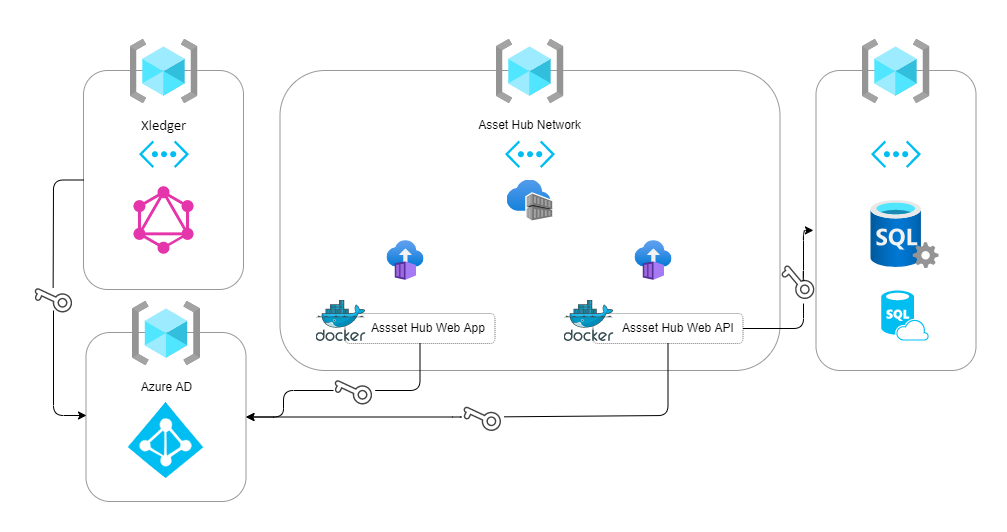

The diagram above was exported from draw.io. Its source (the exported page's mxGraphModel, read from the mxfile embedded in the PNG):
<mxGraphModel dx="2525" dy="830" grid="1" gridSize="10" guides="1" tooltips="1" connect="1" arrows="1" fold="1" page="1" pageScale="1" pageWidth="827" pageHeight="1169" background="#FFFFFF" math="0" shadow="0">
  <root>
    <mxCell id="0" />
    <mxCell id="1" parent="0" />
    <mxCell id="P5AgxzUqbl0vKuOVg_Ah-72" value="" style="group" parent="1" vertex="1" connectable="0">
      <mxGeometry x="-130" y="40" width="892.5" height="470" as="geometry" />
    </mxCell>
    <mxCell id="60" value="" style="group" parent="P5AgxzUqbl0vKuOVg_Ah-72" vertex="1" connectable="0">
      <mxGeometry y="9" width="160" height="250" as="geometry" />
    </mxCell>
    <mxCell id="50" value="" style="rounded=1;whiteSpace=wrap;html=1;fillColor=#FFFFFF;strokeColor=#999999;" parent="60" vertex="1">
      <mxGeometry y="31" width="160" height="219" as="geometry" />
    </mxCell>
    <mxCell id="51" value="" style="verticalLabelPosition=bottom;html=1;verticalAlign=top;align=center;strokeColor=none;fillColor=#00BEF2;shape=mxgraph.azure.virtual_network;pointerEvents=1;rounded=1;" parent="60" vertex="1">
      <mxGeometry x="55.5" y="101" width="50" height="27.500000000000004" as="geometry" />
    </mxCell>
    <mxCell id="54" value="" style="aspect=fixed;html=1;points=[];align=center;image;fontSize=12;image=img/lib/azure2/general/Resource_Groups.svg;" parent="60" vertex="1">
      <mxGeometry x="46.5" width="68" height="64" as="geometry" />
    </mxCell>
    <mxCell id="56" value="" style="shape=image;verticalLabelPosition=bottom;labelBackgroundColor=#ffffff;verticalAlign=top;aspect=fixed;imageAspect=0;image=data:image/png,(base64 omitted: 34108 chars);" parent="60" vertex="1">
      <mxGeometry x="46" y="146.5" width="69" height="69" as="geometry" />
    </mxCell>
    <mxCell id="57" value="&lt;span lang=&quot;NO-BOK&quot; style=&quot;font-size: 11.0pt ; font-family: &amp;#34;calibri&amp;#34; , sans-serif&quot;&gt;Xledger&lt;/span&gt;" style="text;html=1;strokeColor=none;fillColor=none;align=center;verticalAlign=middle;whiteSpace=wrap;rounded=0;" parent="60" vertex="1">
      <mxGeometry x="23" y="71" width="115" height="30" as="geometry" />
    </mxCell>
    <mxCell id="42" value="" style="group" parent="P5AgxzUqbl0vKuOVg_Ah-72" vertex="1" connectable="0">
      <mxGeometry x="196.5" width="536" height="340" as="geometry" />
    </mxCell>
    <mxCell id="4" value="" style="rounded=1;whiteSpace=wrap;html=1;fillColor=#FFFFFF;strokeColor=#999999;" parent="42" vertex="1">
      <mxGeometry y="40" width="500" height="300" as="geometry" />
    </mxCell>
    <mxCell id="3" value="" style="aspect=fixed;html=1;points=[];align=center;image;fontSize=12;image=img/lib/azure2/general/Resource_Groups.svg;" parent="42" vertex="1">
      <mxGeometry x="216" y="9" width="68" height="64" as="geometry" />
    </mxCell>
    <mxCell id="5" value="" style="verticalLabelPosition=bottom;html=1;verticalAlign=top;align=center;strokeColor=none;fillColor=#00BEF2;shape=mxgraph.azure.virtual_network;pointerEvents=1;rounded=1;" parent="42" vertex="1">
      <mxGeometry x="225" y="110" width="50" height="27.500000000000004" as="geometry" />
    </mxCell>
    <mxCell id="6" value="Asset Hub Network" style="text;html=1;strokeColor=none;fillColor=none;align=center;verticalAlign=middle;whiteSpace=wrap;rounded=0;" parent="42" vertex="1">
      <mxGeometry x="192.5" y="80" width="115" height="30" as="geometry" />
    </mxCell>
    <mxCell id="32" value="" style="group" parent="42" vertex="1" connectable="0">
      <mxGeometry x="36" y="270" width="179" height="43" as="geometry" />
    </mxCell>
    <mxCell id="30" value="&amp;nbsp; &amp;nbsp; &amp;nbsp;Assset Hub Web App" style="rounded=1;whiteSpace=wrap;html=1;strokeColor=#808080;fillColor=#FFFFFF;strokeWidth=1;dashed=1;dashPattern=1 1;" parent="32" vertex="1">
      <mxGeometry x="29" y="13" width="150" height="30" as="geometry" />
    </mxCell>
    <mxCell id="31" value="" style="sketch=0;aspect=fixed;html=1;points=[];align=center;image;fontSize=12;image=img/lib/mscae/Docker.svg;rounded=1;dashed=1;dashPattern=1 1;fontColor=#000000;strokeColor=#808080;strokeWidth=1;fillColor=#FFFFFF;" parent="32" vertex="1">
      <mxGeometry width="50" height="41" as="geometry" />
    </mxCell>
    <mxCell id="36" value="" style="group" parent="42" vertex="1" connectable="0">
      <mxGeometry x="284" y="270" width="179" height="43" as="geometry" />
    </mxCell>
    <mxCell id="37" value="&amp;nbsp; &amp;nbsp; &amp;nbsp; Assset Hub Web API" style="rounded=1;whiteSpace=wrap;html=1;strokeColor=#808080;fillColor=#FFFFFF;strokeWidth=1;dashed=1;dashPattern=1 1;" parent="36" vertex="1">
      <mxGeometry x="29" y="13" width="150" height="30" as="geometry" />
    </mxCell>
    <mxCell id="38" value="" style="sketch=0;aspect=fixed;html=1;points=[];align=center;image;fontSize=12;image=img/lib/mscae/Docker.svg;rounded=1;dashed=1;dashPattern=1 1;fontColor=#000000;strokeColor=#808080;strokeWidth=1;fillColor=#FFFFFF;" parent="36" vertex="1">
      <mxGeometry width="50" height="41" as="geometry" />
    </mxCell>
    <mxCell id="69" value="" style="aspect=fixed;html=1;points=[];align=center;image;fontSize=12;image=img/lib/azure2/containers/Container_Instances.svg;rounded=1;dashed=1;dashPattern=1 1;fontColor=#000000;strokeColor=#808080;strokeWidth=1;fillColor=#FFFFFF;" parent="42" vertex="1">
      <mxGeometry x="106.94999999999999" y="210" width="37.1" height="40" as="geometry" />
    </mxCell>
    <mxCell id="70" value="" style="aspect=fixed;html=1;points=[];align=center;image;fontSize=12;image=img/lib/azure2/containers/Container_Instances.svg;rounded=1;dashed=1;dashPattern=1 1;fontColor=#000000;strokeColor=#808080;strokeWidth=1;fillColor=#FFFFFF;" parent="42" vertex="1">
      <mxGeometry x="354.95000000000005" y="210" width="37.1" height="40" as="geometry" />
    </mxCell>
    <mxCell id="71" value="" style="aspect=fixed;html=1;points=[];align=center;image;fontSize=12;image=img/lib/azure2/containers/Container_Registries.svg;rounded=1;dashed=1;dashPattern=1 1;fontColor=#000000;strokeColor=#808080;strokeWidth=1;fillColor=#FFFFFF;" parent="42" vertex="1">
      <mxGeometry x="227" y="149.5" width="45.7" height="41" as="geometry" />
    </mxCell>
    <mxCell id="92" value="" style="sketch=0;pointerEvents=1;shadow=0;dashed=0;html=1;strokeColor=none;fillColor=#434445;aspect=fixed;labelPosition=center;verticalLabelPosition=bottom;verticalAlign=top;align=center;outlineConnect=0;shape=mxgraph.vvd.key;rotation=140;" parent="42" vertex="1">
      <mxGeometry x="508.5" y="231" width="19.2" height="40" as="geometry" />
    </mxCell>
    <mxCell id="48" value="" style="group" parent="P5AgxzUqbl0vKuOVg_Ah-72" vertex="1" connectable="0">
      <mxGeometry x="732.5" y="9" width="160" height="331" as="geometry" />
    </mxCell>
    <mxCell id="43" value="" style="rounded=1;whiteSpace=wrap;html=1;fillColor=#FFFFFF;strokeColor=#999999;" parent="48" vertex="1">
      <mxGeometry y="31" width="160" height="300" as="geometry" />
    </mxCell>
    <mxCell id="44" value="" style="verticalLabelPosition=bottom;html=1;verticalAlign=top;align=center;strokeColor=none;fillColor=#00BEF2;shape=mxgraph.azure.virtual_network;pointerEvents=1;rounded=1;" parent="48" vertex="1">
      <mxGeometry x="55" y="101" width="50" height="27.500000000000004" as="geometry" />
    </mxCell>
    <mxCell id="45" value="" style="verticalLabelPosition=bottom;html=1;verticalAlign=top;align=center;strokeColor=none;fillColor=#00BEF2;shape=mxgraph.azure.sql_database_sql_azure;rounded=1;dashed=1;dashPattern=1 1;fontColor=#000000;" parent="48" vertex="1">
      <mxGeometry x="65.25" y="251" width="47.5" height="50" as="geometry" />
    </mxCell>
    <mxCell id="46" value="" style="aspect=fixed;html=1;points=[];align=center;image;fontSize=12;image=img/lib/azure2/databases/SQL_Server.svg;rounded=1;dashed=1;dashPattern=1 1;fontColor=#000000;strokeColor=#808080;strokeWidth=1;fillColor=#FFFFFF;" parent="48" vertex="1">
      <mxGeometry x="55" y="161" width="68" height="68" as="geometry" />
    </mxCell>
    <mxCell id="47" value="" style="aspect=fixed;html=1;points=[];align=center;image;fontSize=12;image=img/lib/azure2/general/Resource_Groups.svg;" parent="48" vertex="1">
      <mxGeometry x="46" width="68" height="64" as="geometry" />
    </mxCell>
    <mxCell id="68" value="" style="group" parent="P5AgxzUqbl0vKuOVg_Ah-72" vertex="1" connectable="0">
      <mxGeometry x="2.5" y="271" width="160" height="200" as="geometry" />
    </mxCell>
    <mxCell id="62" value="" style="rounded=1;whiteSpace=wrap;html=1;fillColor=#FFFFFF;strokeColor=#999999;" parent="68" vertex="1">
      <mxGeometry y="31" width="160" height="169" as="geometry" />
    </mxCell>
    <mxCell id="64" value="" style="aspect=fixed;html=1;points=[];align=center;image;fontSize=12;image=img/lib/azure2/general/Resource_Groups.svg;" parent="68" vertex="1">
      <mxGeometry x="46.5" width="68" height="64" as="geometry" />
    </mxCell>
    <mxCell id="66" value="Azure AD" style="text;html=1;strokeColor=none;fillColor=none;align=center;verticalAlign=middle;whiteSpace=wrap;rounded=0;" parent="68" vertex="1">
      <mxGeometry x="23" y="71" width="115" height="30" as="geometry" />
    </mxCell>
    <mxCell id="67" value="" style="shape=image;verticalLabelPosition=bottom;labelBackgroundColor=#ffffff;verticalAlign=top;aspect=fixed;imageAspect=0;image=data:image/svg+xml,(base64 omitted: 2408 chars);" parent="68" vertex="1">
      <mxGeometry x="42.29" y="101" width="75.42" height="76" as="geometry" />
    </mxCell>
    <mxCell id="72" style="edgeStyle=orthogonalEdgeStyle;html=1;entryX=1;entryY=0.5;entryDx=0;entryDy=0;startArrow=none;" parent="P5AgxzUqbl0vKuOVg_Ah-72" target="62" edge="1">
      <mxGeometry relative="1" as="geometry">
        <Array as="points">
          <mxPoint x="200" y="360" />
          <mxPoint x="200" y="387" />
        </Array>
        <mxPoint x="250" y="360" as="sourcePoint" />
      </mxGeometry>
    </mxCell>
    <mxCell id="73" style="edgeStyle=orthogonalEdgeStyle;html=1;entryX=1;entryY=0.5;entryDx=0;entryDy=0;startArrow=none;" parent="P5AgxzUqbl0vKuOVg_Ah-72" source="84" target="62" edge="1">
      <mxGeometry relative="1" as="geometry">
        <Array as="points">
          <mxPoint x="379" y="387" />
        </Array>
        <mxPoint x="379" y="410" as="sourcePoint" />
      </mxGeometry>
    </mxCell>
    <mxCell id="74" style="edgeStyle=orthogonalEdgeStyle;html=1;startArrow=none;" parent="P5AgxzUqbl0vKuOVg_Ah-72" edge="1">
      <mxGeometry relative="1" as="geometry">
        <Array as="points">
          <mxPoint x="-30" y="385" />
        </Array>
        <mxPoint x="-30" y="280" as="sourcePoint" />
        <mxPoint x="3" y="385" as="targetPoint" />
      </mxGeometry>
    </mxCell>
    <mxCell id="75" style="edgeStyle=orthogonalEdgeStyle;html=1;entryX=-0.016;entryY=0.533;entryDx=0;entryDy=0;entryPerimeter=0;startArrow=none;exitX=0.211;exitY=0.416;exitDx=0;exitDy=0;exitPerimeter=0;" parent="P5AgxzUqbl0vKuOVg_Ah-72" source="92" target="43" edge="1">
      <mxGeometry relative="1" as="geometry">
        <Array as="points">
          <mxPoint x="720" y="200" />
        </Array>
        <mxPoint x="710" y="240" as="sourcePoint" />
      </mxGeometry>
    </mxCell>
    <mxCell id="84" value="" style="sketch=0;pointerEvents=1;shadow=0;dashed=0;html=1;strokeColor=none;fillColor=#434445;aspect=fixed;labelPosition=center;verticalLabelPosition=bottom;verticalAlign=top;align=center;outlineConnect=0;shape=mxgraph.vvd.key;rotation=115;" parent="P5AgxzUqbl0vKuOVg_Ah-72" vertex="1">
      <mxGeometry x="388.88" y="366.5" width="19.2" height="40" as="geometry" />
    </mxCell>
    <mxCell id="85" value="" style="edgeStyle=orthogonalEdgeStyle;html=1;exitX=0.5;exitY=1;exitDx=0;exitDy=0;endArrow=none;" parent="P5AgxzUqbl0vKuOVg_Ah-72" source="37" target="84" edge="1">
      <mxGeometry relative="1" as="geometry">
        <Array as="points">
          <mxPoint x="585" y="385" />
        </Array>
        <mxPoint x="454.5" y="353" as="sourcePoint" />
        <mxPoint x="32.5" y="426.5" as="targetPoint" />
      </mxGeometry>
    </mxCell>
    <mxCell id="86" value="&lt;span style=&quot;color: rgba(0 , 0 , 0 , 0) ; font-family: monospace ; font-size: 0px ; background-color: rgb(248 , 249 , 250)&quot;&gt;%3CmxGraphModel%3E%3Croot%3E%3CmxCell%20id%3D%220%22%2F%3E%3CmxCell%20id%3D%221%22%20parent%3D%220%22%2F%3E%3CmxCell%20id%3D%222%22%20value%3D%22%22%20style%3D%22sketch%3D0%3BpointerEvents%3D1%3Bshadow%3D0%3Bdashed%3D0%3Bhtml%3D1%3BstrokeColor%3Dnone%3BfillColor%3D%23434445%3Baspect%3Dfixed%3BlabelPosition%3Dcenter%3BverticalLabelPosition%3Dbottom%3BverticalAlign%3Dtop%3Balign%3Dcenter%3BoutlineConnect%3D0%3Bshape%3Dmxgraph.vvd.key%3Brotation%3D115%3B%22%20vertex%3D%221%22%20parent%3D%221%22%3E%3CmxGeometry%20x%3D%22258.88%22%20y%3D%22406.5%22%20width%3D%2219.2%22%20height%3D%2240%22%20as%3D%22geometry%22%2F%3E%3C%2FmxCell%3E%3C%2Froot%3E%3C%2FmxGraphModel%3E&lt;/span&gt;" style="sketch=0;pointerEvents=1;shadow=0;dashed=0;html=1;strokeColor=none;fillColor=#434445;aspect=fixed;labelPosition=center;verticalLabelPosition=bottom;verticalAlign=top;align=center;outlineConnect=0;shape=mxgraph.vvd.key;rotation=115;" parent="P5AgxzUqbl0vKuOVg_Ah-72" vertex="1">
      <mxGeometry x="260" y="340" width="19.2" height="40" as="geometry" />
    </mxCell>
    <mxCell id="87" value="" style="edgeStyle=orthogonalEdgeStyle;html=1;exitX=0.5;exitY=1;exitDx=0;exitDy=0;endArrow=none;" parent="P5AgxzUqbl0vKuOVg_Ah-72" source="30" target="86" edge="1">
      <mxGeometry relative="1" as="geometry">
        <Array as="points">
          <mxPoint x="337" y="360" />
        </Array>
        <mxPoint x="206.5" y="353" as="sourcePoint" />
        <mxPoint x="300" y="370" as="targetPoint" />
      </mxGeometry>
    </mxCell>
    <mxCell id="93" value="" style="edgeStyle=orthogonalEdgeStyle;html=1;endArrow=none;" parent="P5AgxzUqbl0vKuOVg_Ah-72" source="37" edge="1">
      <mxGeometry relative="1" as="geometry">
        <Array as="points">
          <mxPoint x="720" y="298" />
          <mxPoint x="720" y="270" />
        </Array>
        <mxPoint x="529.5" y="338" as="sourcePoint" />
        <mxPoint x="720" y="280" as="targetPoint" />
      </mxGeometry>
    </mxCell>
    <mxCell id="89" value="" style="sketch=0;pointerEvents=1;shadow=0;dashed=0;html=1;strokeColor=none;fillColor=#434445;aspect=fixed;labelPosition=center;verticalLabelPosition=bottom;verticalAlign=top;align=center;outlineConnect=0;shape=mxgraph.vvd.key;rotation=115;" parent="1" vertex="1">
      <mxGeometry x="-170" y="288" width="19.2" height="40" as="geometry" />
    </mxCell>
    <mxCell id="91" value="" style="edgeStyle=orthogonalEdgeStyle;html=1;exitX=0;exitY=0.5;exitDx=0;exitDy=0;endArrow=none;" parent="1" source="50" target="89" edge="1">
      <mxGeometry relative="1" as="geometry">
        <Array as="points">
          <mxPoint x="-160" y="190" />
        </Array>
        <mxPoint x="-260" y="229.5" as="sourcePoint" />
        <mxPoint x="-257" y="465" as="targetPoint" />
      </mxGeometry>
    </mxCell>
  </root>
</mxGraphModel>